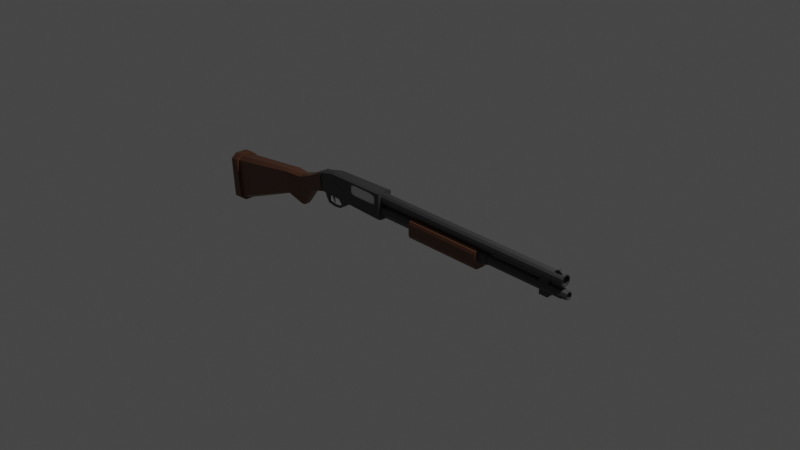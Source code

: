 # Source: Shotgun_01.blend  (saved by Blender 2.90.8; exported with 4.5.12 LTS)
import bpy
from mathutils import Matrix  # noqa: F401  (used for matrix-valued properties, if any)

bpy.ops.wm.read_factory_settings(use_empty=True)
scene = bpy.context.scene
scene.name = 'Scene'

# ---- collections
col_collection = bpy.data.collections.new('Collection'); scene.collection.children.link(col_collection)

# ---- materials (node trees are filled in below, after node groups)
mat_brown_shotgun01 = bpy.data.materials.new('Brown_Shotgun01')
mat_brown_shotgun01.alpha_threshold = 0.0
mat_brown_shotgun01.use_transparent_shadow = False
mat_brown_shotgun01.line_color = (0.0, 0.0, 0.0, 1.0)
mat_gray_shotgun_01 = bpy.data.materials.new('Gray_Shotgun_01')
mat_gray_shotgun_01.use_transparent_shadow = False
mat_white_shotgun_01 = bpy.data.materials.new('White_Shotgun_01')
mat_white_shotgun_01.use_transparent_shadow = False

# ---- material node trees
mat_brown_shotgun01.use_nodes = True; mat_brown_shotgun01.node_tree.nodes.clear()
_N = mat_brown_shotgun01.node_tree.nodes; _L = mat_brown_shotgun01.node_tree.links
n0 = _N.new('ShaderNodeOutputMaterial'); n0.name = 'Material Output'; n0.location = (300, 300)
n1 = _N.new('ShaderNodeBsdfPrincipled'); n1.name = 'Principled BSDF'; n1.location = (10, 300)
n1.distribution = 'GGX'
n1.subsurface_method = 'BURLEY'
n1.inputs[0].default_value = (0.1221, 0.04817, 0.02416, 1.0)
n1.inputs[2].default_value = 0.4
n1.inputs[3].default_value = 1.45
n1.inputs[27].default_value = (0.0, 0.0, 0.0, 1.0)
n1.inputs[28].default_value = 1.0
_L.new(n1.outputs[0], n0.inputs[0])
n0.is_active_output = True
mat_gray_shotgun_01.use_nodes = True; mat_gray_shotgun_01.node_tree.nodes.clear()
_N = mat_gray_shotgun_01.node_tree.nodes; _L = mat_gray_shotgun_01.node_tree.links
n0 = _N.new('ShaderNodeBsdfPrincipled'); n0.name = 'Principled BSDF'; n0.location = (10, 300)
n0.distribution = 'GGX'
n0.subsurface_method = 'BURLEY'
n0.inputs[0].default_value = (0.04817, 0.04817, 0.04817, 1.0)
n0.inputs[3].default_value = 1.45
n0.inputs[27].default_value = (0.0, 0.0, 0.0, 1.0)
n0.inputs[28].default_value = 1.0
n1 = _N.new('ShaderNodeOutputMaterial'); n1.name = 'Material Output'; n1.location = (300, 300)
_L.new(n0.outputs[0], n1.inputs[0])
n1.is_active_output = True
mat_white_shotgun_01.use_nodes = True; mat_white_shotgun_01.node_tree.nodes.clear()
_N = mat_white_shotgun_01.node_tree.nodes; _L = mat_white_shotgun_01.node_tree.links
n0 = _N.new('ShaderNodeBsdfPrincipled'); n0.name = 'Principled BSDF'; n0.location = (10, 300)
n0.distribution = 'GGX'
n0.subsurface_method = 'BURLEY'
n0.inputs[0].default_value = (0.6172, 0.6172, 0.6172, 1.0)
n0.inputs[3].default_value = 1.45
n0.inputs[27].default_value = (0.0, 0.0, 0.0, 1.0)
n0.inputs[28].default_value = 1.0
n1 = _N.new('ShaderNodeOutputMaterial'); n1.name = 'Material Output'; n1.location = (300, 300)
_L.new(n0.outputs[0], n1.inputs[0])
n1.is_active_output = True

# ---- world
world_world = bpy.data.worlds.new('World'); scene.world = world_world
world_world.use_nodes = True; world_world.node_tree.nodes.clear()
_N = world_world.node_tree.nodes; _L = world_world.node_tree.links
n0 = _N.new('ShaderNodeOutputWorld'); n0.name = 'World Output'; n0.location = (300, 300)
n1 = _N.new('ShaderNodeBackground'); n1.name = 'Background'; n1.location = (10, 300)
n1.inputs[0].default_value = (0.05088, 0.05088, 0.05088, 1.0)
_L.new(n1.outputs[0], n0.inputs[0])
n0.is_active_output = True
world_world.color = (0.05088, 0.05088, 0.05088)
world_world.use_sun_shadow = False
world_world.sun_shadow_jitter_overblur = 0.0

# ---- cameras
cam_camera = bpy.data.cameras.new('Camera')
cam_camera.clip_end = 100.0
cam_camera.ortho_scale = 7.314

# ---- lights
light_light = bpy.data.lights.new('Light', 'POINT')
light_light.transmission_factor = 0.0
light_light.energy = 1000.0
light_light.shadow_soft_size = 0.1
light_light.shadow_maximum_resolution = 0.006
light_light.use_absolute_resolution = True

# ---- meshes
me_cylinder_001 = bpy.data.meshes.new('Cylinder.001')
me_cylinder_001.from_pydata([(-0.2351, 0.07392, 0.1439), (2.132, 0.06336, 0.1439), (-0.2351, 0.06595, 0.1141), (2.132, 0.0568, 0.1194), (-0.2351, 0.04417, 0.09236), (2.132, 0.03889, 0.1015), (-0.2351, 0.01443, 0.08439), (2.132, 0.01443, 0.09495), (-0.2351, -0.01531, 0.09236), (2.132, -0.01003, 0.1015), (-0.2351, -0.03709, 0.1141), (2.132, -0.02794, 0.1194), (-0.2351, -0.04506, 0.1439), (2.132, -0.0345, 0.1439), (-0.2351, -0.03709, 0.1736), (2.132, -0.02794, 0.1683), (-0.2351, -0.01531, 0.1954), (2.132, -0.01003, 0.1863), (-0.2351, 0.01443, 0.2034), (2.132, 0.01443, 0.1928), (-0.2351, 0.04417, 0.1954), (2.132, 0.03889, 0.1863), (-0.2351, 0.06595, 0.1736), (2.132, 0.0568, 0.1683), (2.132, 0.06595, 0.1141), (2.132, 0.07392, 0.1439), (2.132, 0.04417, 0.09236), (2.132, 0.01443, 0.08439), (2.132, -0.01531, 0.09236), (2.132, -0.03709, 0.1141), (2.132, -0.04506, 0.1439), (2.132, -0.03709, 0.1736), (2.132, -0.01531, 0.1954), (2.132, 0.01443, 0.2034), (2.132, 0.04417, 0.1954), (2.132, 0.06595, 0.1736), (2.104, 0.0568, 0.1194), (2.104, 0.06336, 0.1439), (2.104, 0.03889, 0.1015), (2.104, 0.01443, 0.09495), (2.104, -0.01003, 0.1015), (2.104, -0.02794, 0.1194), (2.104, -0.0345, 0.1439), (2.104, -0.02794, 0.1683), (2.104, -0.01003, 0.1863), (2.104, 0.01443, 0.1928), (2.104, 0.03889, 0.1863), (2.104, 0.0568, 0.1683), (-0.6006, -0.04531, 0.06072), (-0.3718, -0.04531, 0.06072), (-0.3202, -0.04531, 0.06763), (-0.2989, -0.04531, 0.08431), (-0.2989, -0.04531, 0.1583), (-0.3202, -0.04531, 0.175), (-0.3718, -0.04531, 0.1819), (-0.6006, -0.04531, 0.1819), (-0.6522, -0.04531, 0.175), (-0.6735, -0.04531, 0.1583), (-0.6735, -0.04531, 0.08431), (-0.6522, -0.04531, 0.06763), (-2.625, 0.1257, -0.1421), (-2.628, 0.07355, -0.1042), (-2.592, 0.07355, -0.6288), (-2.594, 0.1257, -0.5909), (-2.628, -0.04469, -0.1042), (-2.625, -0.09685, -0.1421), (-2.594, -0.09685, -0.5909), (-2.592, -0.04469, -0.6288), (-2.733, 0.08535, -0.09067), (-2.729, 0.1542, -0.1407), (-2.697, 0.1542, -0.6065), (-2.694, 0.08535, -0.6565), (-2.729, -0.1253, -0.1407), (-2.733, -0.05649, -0.09067), (-2.694, -0.05649, -0.6565), (-2.697, -0.1253, -0.6065), (-2.594, 0.1542, -0.5994), (-2.59, 0.08535, -0.6494), (-2.626, -0.1253, -0.1336), (-2.629, -0.05649, -0.08356), (-2.59, -0.05649, -0.6494), (-2.594, -0.1253, -0.5994), (-2.629, 0.08535, -0.08356), (-2.626, 0.1542, -0.1336), (-1.72, 0.1051, -0.2585), (-1.718, 0.0532, -0.2792), (-1.736, -0.07621, -0.01352), (-1.738, -0.03372, 0.007158), (-1.718, -0.02434, -0.2792), (-1.72, -0.07621, -0.2585), (-1.738, 0.06258, 0.007158), (-1.736, 0.1051, -0.01352), (-1.515, 0.08279, -0.3348), (-1.514, 0.04426, -0.3555), (-1.532, -0.05393, -0.01352), (-1.533, -0.02189, 0.007158), (-1.514, -0.0154, -0.3555), (-1.515, -0.05393, -0.3348), (-1.533, 0.05075, 0.007158), (-1.532, 0.08279, -0.01352), (-1.361, 0.08177, -0.1246), (-1.36, 0.05021, -0.1358), (-1.37, -0.05291, 0.04973), (-1.371, -0.02135, 0.06095), (-1.36, -0.02135, -0.1358), (-1.361, -0.05291, -0.1246), (-1.371, 0.05021, 0.06095), (-1.37, 0.08177, 0.04973), (-1.169, 0.07781, -0.05968), (-1.169, 0.05215, -0.06738), (-1.18, -0.04895, 0.146), (-1.18, -0.02329, 0.1537), (-1.169, -0.02329, -0.06738), (-1.169, -0.04895, -0.05968), (-1.18, 0.05215, 0.1537), (-1.18, 0.07781, 0.146), (-1.169, 0.08745, -0.06208), (-1.168, 0.05322, -0.07563), (-1.18, -0.05859, 0.1484), (-1.181, -0.02436, 0.162), (-1.168, -0.02436, -0.07563), (-1.169, -0.05859, -0.06208), (-1.181, 0.05322, 0.162), (-1.18, 0.08745, 0.1484), (-0.9651, 0.08711, -0.0581), (-0.9643, 0.05769, -0.06758), (-0.9783, -0.05825, 0.1951), (-0.9791, -0.02883, 0.2046), (-0.9643, -0.02883, -0.06758), (-0.9651, -0.05825, -0.0581), (-0.9791, 0.05769, 0.2046), (-0.9783, 0.08711, 0.1951), (-0.2281, 0.1002, -0.07349), (-0.2276, 0.0655, -0.08413), (-0.2318, -0.07137, 0.2105), (-0.2322, -0.03664, 0.2211), (-0.2276, -0.03664, -0.08413), (-0.2281, -0.07137, -0.07349), (-0.2322, 0.0655, 0.2211), (-0.2318, 0.1002, 0.2105), (-0.2316, -0.07137, 0.1972), (-0.9778, -0.05825, 0.1829), (-1.179, -0.04895, 0.1356), (-1.18, -0.05859, 0.1379), (-1.37, -0.05291, 0.0405), (-1.531, -0.05393, -0.02823), (-1.736, -0.07621, -0.02539), (-2.624, -0.09685, -0.1616), (-2.728, -0.1253, -0.1608), (-2.624, -0.1253, -0.1537), (-0.6797, 0.09219, -0.06406), (-0.6791, 0.06071, -0.07399), (-0.6797, -0.06333, -0.06406), (-0.6892, -0.06333, 0.201), (-0.6791, -0.03185, -0.07399), (-0.6899, 0.06071, 0.211), (-0.6892, 0.09219, 0.201), (-0.6899, -0.03185, 0.211), (-0.2906, -0.07034, 0.196), (-0.2863, 0.0992, -0.07227), (-0.2863, -0.07034, -0.07227), (-0.2912, 0.06488, 0.2198), (-0.6889, -0.06333, 0.1884), (-0.2858, 0.06488, -0.08282), (-0.2908, -0.07034, 0.2093), (-0.2858, -0.03602, -0.08282), (-0.2908, 0.0992, 0.2093), (-0.2912, -0.03602, 0.2198), (-2.612, -0.1253, -0.3633), (-2.716, -0.1253, -0.3704), (-2.612, -0.09685, -0.3646), (-1.729, -0.07621, -0.1491), (-1.525, -0.05393, -0.1816), (-1.366, -0.05291, -0.05573), (-1.175, -0.05859, 0.02756), (-1.175, -0.04895, 0.02721), (-0.9727, -0.05825, 0.05602), (-0.2302, -0.07137, 0.05829), (-0.6852, -0.06333, 0.0569), (-0.2889, -0.07034, 0.05811), (-0.2989, -0.07017, 0.08431), (-0.2989, -0.07018, 0.1583), (-0.3202, -0.06981, 0.175), (-0.3202, -0.06978, 0.06763), (-0.3718, -0.06887, 0.06072), (-0.3718, -0.0689, 0.1819), (-0.6006, -0.06488, 0.1819), (-0.6006, -0.06483, 0.06072), (-0.6522, -0.06392, 0.06763), (-0.6522, -0.06397, 0.175), (-0.6735, -0.06359, 0.1583), (-0.6735, -0.06355, 0.08431), (-0.2324, 0.08259, 0.008773), (1.226, 0.0686, 0.008773), (-0.2324, 0.06262, -0.03942), (1.226, 0.05274, -0.02953), (-0.2324, 0.01443, -0.05938), (1.226, 0.01443, -0.0454), (-0.2324, -0.03376, -0.03942), (1.226, -0.02387, -0.02953), (-0.2324, -0.05373, 0.008773), (1.226, -0.03974, 0.008773), (-0.2324, -0.03376, 0.05697), (1.226, -0.02387, 0.04708), (-0.2324, 0.01443, 0.07693), (1.226, 0.01443, 0.06294), (-0.2324, 0.06262, 0.05697), (1.226, 0.05274, 0.04708), (1.146, 0.08259, 0.008773), (1.146, 0.06262, -0.03942), (1.146, 0.01443, -0.05938), (1.146, -0.03376, -0.03942), (1.146, -0.05373, 0.008773), (1.146, -0.03376, 0.05697), (1.146, 0.01443, 0.07693), (1.146, 0.06262, 0.05697), (1.226, 0.05949, -0.03629), (1.226, 0.07816, 0.008773), (1.226, 0.01443, -0.05496), (1.226, -0.03063, -0.03629), (1.226, -0.0493, 0.008773), (1.226, -0.03063, 0.05384), (1.226, 0.01443, 0.0725), (1.226, 0.05949, 0.05384), (2.112, 0.06437, 0.008773), (2.112, 0.04974, -0.02654), (2.112, 0.01443, -0.04117), (2.112, -0.02088, -0.02654), (2.112, -0.03551, 0.008773), (2.112, -0.02088, 0.04409), (2.112, 0.01443, 0.05872), (2.112, 0.04974, 0.04409), (2.112, 0.05274, -0.02953), (2.112, 0.0686, 0.008773), (2.112, 0.01443, -0.0454), (2.112, -0.02387, -0.02953), (2.112, -0.03974, 0.008773), (2.112, -0.02387, 0.04708), (2.112, 0.01443, 0.06294), (2.112, 0.05274, 0.04708), (2.177, 0.0487, 0.008773), (2.177, 0.03866, -0.01546), (2.177, 0.01443, -0.02549), (2.177, -0.009801, -0.01546), (2.177, -0.01984, 0.008773), (2.177, -0.009801, 0.033), (2.177, 0.01443, 0.04304), (2.177, 0.03866, 0.033), (2.177, 0.04441, -0.02121), (2.177, 0.05683, 0.008773), (2.177, 0.01443, -0.03363), (2.177, -0.01555, -0.02121), (2.177, -0.02797, 0.008773), (2.177, -0.01555, 0.03876), (2.177, 0.01443, 0.05118), (2.177, 0.04441, 0.03876), (2.161, 0.03866, -0.01546), (2.161, 0.0487, 0.008773), (2.161, 0.01443, -0.02549), (2.161, -0.009801, -0.01546), (2.161, -0.01984, 0.008773), (2.161, -0.009801, 0.033), (2.161, 0.01443, 0.04304), (2.161, 0.03866, 0.033), (1.122, -0.03942, 0.0846), (1.122, -0.0668, -0.1098), (1.122, -0.03942, -0.1233), (1.122, -0.07814, -0.07738), (0.2189, -0.07814, -0.07738), (0.2189, -0.03942, -0.1233), (0.2189, -0.0668, -0.1098), (0.2189, -0.03942, 0.0846), (0.2189, -0.07814, 0.03869), (0.2189, -0.0668, 0.07116), (0.2189, 0.107, -0.07738), (0.2189, 0.06828, -0.1233), (0.2189, 0.09566, -0.1098), (0.2189, 0.107, 0.03869), (0.2189, 0.06828, 0.0846), (0.2189, 0.09566, 0.07116), (1.122, -0.07814, 0.03869), (1.122, -0.0668, 0.07116), (1.122, 0.107, -0.07738), (1.122, 0.06828, -0.1233), (1.122, 0.09566, -0.1098), (1.122, 0.107, 0.03869), (1.122, 0.06828, 0.0846), (1.122, 0.09566, 0.07116), (2.009, -0.005028, 0.1968), (2.048, -0.005028, 0.2293), (2.009, 0.03389, 0.1968), (2.048, 0.03389, 0.2293), (2.115, -0.005028, 0.1968), (2.076, -0.005028, 0.2293), (2.115, 0.03389, 0.1968), (2.076, 0.03389, 0.2293), (1.864, -0.01974, -0.08418), (1.864, -0.01974, 0.1091), (1.864, 0.0486, -0.08418), (1.864, 0.0486, 0.1091), (1.963, -0.01974, -0.08418), (1.963, -0.01974, 0.1091), (1.963, 0.0486, -0.08418), (1.963, 0.0486, 0.1091), (-0.8881, -0.01317, -0.1414), (-0.9422, -0.02507, -0.0546), (-0.8881, 0.03646, -0.1414), (-0.9422, 0.04837, -0.0546), (-0.8301, -0.01317, -0.1446), (-0.6826, -0.02507, -0.0546), (-0.8301, 0.03646, -0.1446), (-0.6826, 0.04837, -0.0546), (-0.9302, 0.002247, -0.1852), (-0.9302, 0.02104, -0.1852), (-0.9251, 0.002247, -0.2055), (-0.9251, 0.02104, -0.2055), (-1.016, 0.002247, -0.1931), (-1.016, 0.02104, -0.1931), (-1.017, 0.002247, -0.2155), (-1.017, 0.02104, -0.2155), (-1.099, 0.001584, -0.1802), (-1.099, 0.02038, -0.1802), (-1.113, 0.001584, -0.1978), (-1.113, 0.02038, -0.1978), (-1.108, -0.003527, -0.1372), (-1.108, 0.02682, -0.1372), (-1.144, -0.003527, -0.1348), (-1.144, 0.02682, -0.1348), (-1.037, -0.003527, -0.05042), (-1.037, 0.02682, -0.05042), (-1.177, -0.003527, -0.04805), (-1.177, 0.02682, -0.04805), (-1.002, 0.01779, -0.06059), (-1.03, 0.01779, -0.1195), (-1.002, 0.005309, -0.06059), (-1.03, 0.005309, -0.1195), (-1.061, 0.01779, -0.06059), (-1.048, 0.01779, -0.1195), (-1.061, 0.005309, -0.06059), (-1.048, 0.005309, -0.1195), (-1.014, 0.01409, -0.1727), (-1.014, 0.009002, -0.1727), (-1.021, 0.01409, -0.1727), (-1.021, 0.009002, -0.1727), (-0.6006, -0.05708, 0.06072), (-0.6735, -0.05708, 0.08431), (-0.6522, -0.05708, 0.06763), (-0.6006, -0.05708, 0.1819), (-0.6735, -0.05708, 0.1583), (-0.6522, -0.05708, 0.175), (-0.3718, -0.05708, 0.06072), (-0.2989, -0.05708, 0.08431), (-0.3202, -0.05708, 0.06763), (-0.3718, -0.05708, 0.1819), (-0.2989, -0.05708, 0.1583), (-0.3202, -0.05708, 0.175), (-0.6006, -0.02686, 0.06072), (-0.3718, -0.02686, 0.06072), (-0.3202, -0.02686, 0.06763), (-0.2989, -0.02686, 0.08431), (-0.2989, -0.02686, 0.1583), (-0.3202, -0.02686, 0.175), (-0.3718, -0.02686, 0.1819), (-0.6006, -0.02686, 0.1819), (-0.6522, -0.02686, 0.175), (-0.6735, -0.02686, 0.1583), (-0.6735, -0.02686, 0.08431), (-0.6522, -0.02686, 0.06763)], [], [(0, 25, 24, 2), (2, 24, 26, 4), (4, 26, 27, 6), (6, 27, 28, 8), (8, 28, 29, 10), (10, 29, 30, 12), (12, 30, 31, 14), (14, 31, 32, 16), (16, 32, 33, 18), (18, 33, 34, 20), (15, 13, 42, 43), (20, 34, 35, 22), (22, 35, 25, 0), (0, 2, 4, 6, 8, 10, 12, 14, 16, 18, 20, 22), (1, 3, 24, 25), (3, 5, 26, 24), (5, 7, 27, 26), (7, 9, 28, 27), (9, 11, 29, 28), (11, 13, 30, 29), (13, 15, 31, 30), (15, 17, 32, 31), (17, 19, 33, 32), (19, 21, 34, 33), (21, 23, 35, 34), (23, 1, 25, 35), (36, 37, 47, 46, 45, 44, 43, 42, 41, 40, 39, 38), (9, 7, 39, 40), (23, 21, 46, 47), (3, 1, 37, 36), (17, 15, 43, 44), (11, 9, 40, 41), (1, 23, 47, 37), (5, 3, 36, 38), (19, 17, 44, 45), (13, 11, 41, 42), (7, 5, 38, 39), (21, 19, 45, 46), (49, 48, 59, 58, 57, 56, 55, 54, 53, 52, 51, 50), (71, 77, 80, 74), (74, 75, 169, 148, 72, 73, 68, 69, 70, 71), (149, 78, 72, 148), (82, 68, 73, 79), (147, 146, 86, 65), (77, 71, 70, 76), (79, 73, 72, 78), (74, 80, 81, 75), (68, 82, 83, 69), (124, 131, 156, 150), (63, 62, 77, 76), (65, 64, 79, 78), (67, 66, 81, 80), (61, 60, 83, 82), (70, 69, 83, 76), (62, 67, 80, 77), (64, 61, 82, 79), (147, 65, 78, 149), (60, 63, 76, 83), (62, 85, 88, 67), (60, 61, 90, 91), (65, 86, 87, 64), (64, 87, 90, 61), (67, 88, 89, 66), (91, 90, 98, 99), (63, 84, 85, 62), (172, 97, 105, 173), (87, 86, 94, 95), (90, 87, 95, 98), (60, 91, 84, 63), (89, 88, 96, 97), (85, 84, 92, 93), (171, 89, 97, 172), (88, 85, 93, 96), (84, 91, 99, 92), (96, 93, 101, 104), (99, 98, 106, 107), (95, 94, 102, 103), (98, 95, 103, 106), (100, 107, 123, 116), (97, 96, 104, 105), (93, 92, 100, 101), (112, 109, 125, 128), (105, 104, 120, 121), (101, 100, 116, 117), (173, 105, 121, 174), (104, 101, 117, 120), (107, 106, 122, 123), (103, 102, 118, 119), (106, 103, 119, 122), (108, 109, 117, 116), (110, 111, 119, 118), (112, 113, 121, 120), (114, 115, 123, 122), (92, 99, 107, 100), (109, 112, 120, 117), (111, 114, 122, 119), (142, 110, 118, 143), (163, 159, 132, 133), (115, 114, 130, 131), (111, 110, 126, 127), (114, 111, 127, 130), (115, 108, 116, 123), (113, 112, 128, 129), (109, 108, 124, 125), (175, 113, 129, 176), (133, 132, 139, 138, 135, 134, 140, 177, 137, 136), (179, 160, 137, 177), (165, 163, 133, 136), (166, 161, 138, 139), (167, 164, 134, 135), (161, 167, 135, 138), (108, 115, 131, 124), (160, 165, 136, 137), (168, 149, 148, 169), (156, 155, 161, 166), (126, 141, 162, 153), (164, 158, 140, 134), (110, 142, 141, 126), (102, 144, 143, 118), (152, 154, 165, 160), (129, 128, 154, 152), (170, 171, 146, 147), (130, 127, 157, 155), (127, 126, 153, 157), (131, 130, 155, 156), (128, 125, 151, 154), (176, 129, 152, 178), (125, 124, 150, 151), (86, 146, 145, 94), (155, 157, 167, 161), (170, 147, 149, 168), (157, 153, 164, 167), (154, 151, 163, 165), (178, 152, 160, 179), (94, 145, 144, 102), (151, 150, 159, 163), (162, 178, 191, 190, 189, 186, 185, 182, 181, 158), (150, 156, 166, 159), (141, 176, 178, 162), (158, 179, 177, 140), (142, 175, 176, 141), (113, 175, 174, 121), (144, 173, 174, 143), (146, 171, 172, 145), (145, 172, 173, 144), (66, 170, 168, 81), (66, 89, 171, 170), (81, 168, 169, 75), (175, 142, 143, 174), (153, 162, 158, 164), (159, 166, 139, 132), (181, 182, 53, 52), (180, 181, 52, 51), (186, 189, 56, 55), (188, 187, 48, 59), (191, 188, 59, 58), (184, 183, 50, 49), (182, 185, 54, 53), (189, 190, 57, 56), (158, 181, 180, 183, 184, 187, 188, 191, 178, 179), (183, 180, 51, 50), (185, 186, 55, 54), (190, 191, 58, 57), (187, 184, 49, 48), (208, 217, 216, 209), (209, 216, 218, 210), (210, 218, 219, 211), (211, 219, 220, 212), (212, 220, 221, 213), (213, 221, 222, 214), (197, 195, 232, 234), (214, 222, 223, 215), (215, 223, 217, 208), (192, 194, 196, 198, 200, 202, 204, 206), (206, 215, 208, 192), (204, 214, 215, 206), (202, 213, 214, 204), (200, 212, 213, 202), (198, 211, 212, 200), (196, 210, 211, 198), (194, 209, 210, 196), (192, 208, 209, 194), (193, 195, 216, 217), (195, 197, 218, 216), (197, 199, 219, 218), (199, 201, 220, 219), (201, 203, 221, 220), (203, 205, 222, 221), (205, 207, 223, 222), (207, 193, 217, 223), (228, 227, 251, 252), (207, 205, 238, 239), (203, 201, 236, 237), (199, 197, 234, 235), (195, 193, 233, 232), (193, 207, 239, 233), (205, 203, 237, 238), (201, 199, 235, 236), (224, 225, 232, 233), (225, 226, 234, 232), (226, 227, 235, 234), (227, 228, 236, 235), (228, 229, 237, 236), (229, 230, 238, 237), (230, 231, 239, 238), (231, 224, 233, 239), (241, 240, 257, 256), (226, 225, 248, 250), (231, 230, 254, 255), (229, 228, 252, 253), (227, 226, 250, 251), (225, 224, 249, 248), (224, 231, 255, 249), (230, 229, 253, 254), (240, 241, 248, 249), (241, 242, 250, 248), (242, 243, 251, 250), (243, 244, 252, 251), (244, 245, 253, 252), (245, 246, 254, 253), (246, 247, 255, 254), (247, 240, 249, 255), (256, 257, 263, 262, 261, 260, 259, 258), (240, 247, 263, 257), (246, 245, 261, 262), (244, 243, 259, 260), (242, 241, 256, 258), (247, 246, 262, 263), (245, 244, 260, 261), (243, 242, 258, 259), (266, 283, 284, 282, 285, 287, 286, 264, 281, 280, 267, 265), (269, 270, 268, 272, 273, 271, 278, 279, 277, 274, 276, 275), (272, 280, 281, 273), (276, 284, 283, 275), (269, 266, 265, 270), (279, 287, 285, 277), (273, 281, 264, 271), (270, 265, 267, 268), (277, 285, 282, 274), (271, 264, 286, 278), (268, 267, 280, 272), (274, 282, 284, 276), (275, 283, 266, 269), (278, 286, 287, 279), (288, 289, 291, 290), (290, 291, 295, 294), (294, 295, 293, 292), (292, 293, 289, 288), (290, 294, 292, 288), (295, 291, 289, 293), (296, 297, 299, 298), (298, 299, 303, 302), (302, 303, 301, 300), (300, 301, 297, 296), (298, 302, 300, 296), (303, 299, 297, 301), (304, 305, 307, 306), (306, 307, 311, 310), (310, 311, 309, 308), (308, 309, 305, 304), (308, 304, 312, 314), (311, 307, 305, 309), (315, 314, 318, 319), (306, 310, 315, 313), (304, 306, 313, 312), (310, 308, 314, 315), (318, 316, 320, 322), (312, 313, 317, 316), (314, 312, 316, 318), (313, 315, 319, 317), (323, 322, 326, 327), (317, 319, 323, 321), (319, 318, 322, 323), (316, 317, 321, 320), (324, 325, 329, 328), (320, 321, 325, 324), (322, 320, 324, 326), (321, 323, 327, 325), (329, 331, 330, 328), (326, 324, 328, 330), (325, 327, 331, 329), (327, 326, 330, 331), (332, 334, 335, 333), (334, 338, 339, 335), (338, 336, 337, 339), (336, 332, 333, 337), (334, 332, 336, 338), (339, 343, 341, 335), (343, 342, 340, 341), (337, 342, 343, 339), (335, 341, 340, 333), (333, 340, 342, 337), (350, 352, 351, 354, 355, 353, 347, 349, 348, 345, 346, 344), (357, 358, 359, 360, 361, 362, 363, 364, 365, 366, 367, 356), (351, 354, 360, 359), (345, 346, 367, 366), (344, 350, 357, 356), (347, 349, 364, 363), (354, 355, 361, 360), (346, 344, 356, 367), (350, 352, 358, 357), (349, 348, 365, 364), (355, 353, 362, 361), (352, 351, 359, 358), (348, 345, 366, 365), (353, 347, 363, 362)])
me_cylinder_001.polygons.foreach_set('material_index', [1, 1, 1, 1, 1, 1, 1, 1, 1, 1, 1, 1, 1, 1, 1, 1, 1, 1, 1, 1, 1, 1, 1, 1, 1, 1, 1, 1, 1, 1, 1, 1, 1, 1, 1, 1, 1, 1, 1, 0, 0, 0, 0, 0, 0, 0, 0, 0, 1, 0, 0, 0, 0, 0, 0, 0, 0, 0, 0, 0, 0, 0, 0, 0, 0, 0, 0, 0, 0, 0, 0, 0, 0, 0, 0, 0, 0, 0, 0, 0, 0, 1, 0, 0, 0, 0, 0, 0, 0, 1, 1, 1, 1, 0, 1, 1, 1, 1, 1, 1, 1, 1, 1, 1, 1, 1, 1, 1, 1, 1, 1, 1, 1, 0, 1, 1, 1, 1, 0, 1, 1, 0, 1, 1, 1, 1, 1, 1, 0, 1, 0, 1, 1, 1, 0, 1, 1, 1, 1, 1, 1, 1, 0, 0, 0, 0, 0, 0, 1, 1, 1, 1, 1, 1, 1, 1, 1, 1, 1, 1, 1, 1, 1, 1, 1, 1, 1, 1, 1, 1, 1, 1, 1, 1, 1, 1, 1, 1, 1, 1, 1, 1, 1, 1, 1, 1, 1, 1, 1, 1, 1, 1, 1, 1, 1, 1, 1, 1, 1, 1, 1, 1, 1, 1, 1, 1, 1, 1, 1, 1, 1, 1, 1, 1, 1, 1, 1, 1, 1, 1, 1, 1, 1, 1, 1, 1, 1, 1, 1, 1, 0, 0, 0, 0, 0, 0, 0, 0, 0, 0, 0, 0, 0, 0, 1, 1, 1, 1, 1, 1, 1, 1, 1, 1, 1, 1, 1, 1, 1, 1, 1, 1, 1, 1, 1, 1, 1, 1, 1, 1, 1, 1, 1, 1, 1, 1, 1, 1, 1, 1, 1, 1, 1, 1, 1, 1, 1, 1, 1, 1, 1, 1, 2, 2, 2, 2, 2, 2, 2, 2, 2, 2, 2, 2, 2, 2])
_uv = me_cylinder_001.uv_layers.new(name='UVMap')
_uv.uv.foreach_set('vector', [1.0, 0.5, 1.0, 1.0, 0.9167, 1.0, 0.9167, 0.5, 0.9167, 0.5, 0.9167, 1.0, 0.8333, 1.0, 0.8333, 0.5, 0.8333, 0.5, 0.8333, 1.0, 0.75, 1.0, 0.75, 0.5, 0.75, 0.5, 0.75, 1.0, 0.6667, 1.0, 0.6667, 0.5, 0.6667, 0.5, 0.6667, 1.0, 0.5833, 1.0, 0.5833, 0.5, 0.5833, 0.5, 0.5833, 1.0, 0.5, 1.0, 0.5, 0.5, 0.5, 0.5, 0.5, 1.0, 0.4167, 1.0, 0.4167, 0.5, 0.4167, 0.5, 0.4167, 1.0, 0.3333, 1.0, 0.3333, 0.5, 0.3333, 0.5, 0.3333, 1.0, 0.25, 1.0, 0.25, 0.5, 0.25, 0.5, 0.25, 1.0, 0.1667, 1.0, 0.1667, 0.5, 0.1513, 0.07906, 0.25, 0.05261, 0.25, 0.05261, 0.1513, 0.07906, 0.1667, 0.5, 0.1667, 1.0, 0.08333, 1.0, 0.08333, 0.5, 0.08333, 0.5, 0.08333, 1.0, 7.451e-08, 1.0, 7.451e-08, 0.5, 0.75, 0.49, 0.87, 0.4578, 0.9578, 0.37, 0.99, 0.25, 0.9578, 0.13, 0.87, 0.04215, 0.75, 0.01, 0.63, 0.04215, 0.5422, 0.13, 0.51, 0.25, 0.5422, 0.37, 0.63, 0.4578, 0.25, 0.4474, 0.3487, 0.4209, 0.37, 0.4578, 0.25, 0.49, 0.3487, 0.4209, 0.4209, 0.3487, 0.4578, 0.37, 0.37, 0.4578, 0.4209, 0.3487, 0.4474, 0.25, 0.49, 0.25, 0.4578, 0.37, 0.4474, 0.25, 0.4209, 0.1513, 0.4578, 0.13, 0.49, 0.25, 0.4209, 0.1513, 0.3487, 0.07906, 0.37, 0.04215, 0.4578, 0.13, 0.3487, 0.07906, 0.25, 0.05261, 0.25, 0.01, 0.37, 0.04215, 0.25, 0.05261, 0.1513, 0.07906, 0.13, 0.04215, 0.25, 0.01, 0.1513, 0.07906, 0.07906, 0.1513, 0.04215, 0.13, 0.13, 0.04215, 0.07906, 0.1513, 0.05261, 0.25, 0.01, 0.25, 0.04215, 0.13, 0.05261, 0.25, 0.07906, 0.3487, 0.04215, 0.37, 0.01, 0.25, 0.07906, 0.3487, 0.1513, 0.4209, 0.13, 0.4578, 0.04215, 0.37, 0.1513, 0.4209, 0.25, 0.4474, 0.25, 0.49, 0.13, 0.4578, 0.3487, 0.4209, 0.25, 0.4474, 0.1513, 0.4209, 0.07906, 0.3487, 0.05261, 0.25, 0.07906, 0.1513, 0.1513, 0.07906, 0.25, 0.05261, 0.3487, 0.07906, 0.4209, 0.1513, 0.4474, 0.25, 0.4209, 0.3487, 0.4209, 0.1513, 0.4474, 0.25, 0.4474, 0.25, 0.4209, 0.1513, 0.1513, 0.4209, 0.07906, 0.3487, 0.07906, 0.3487, 0.1513, 0.4209, 0.3487, 0.4209, 0.25, 0.4474, 0.25, 0.4474, 0.3487, 0.4209, 0.07906, 0.1513, 0.1513, 0.07906, 0.1513, 0.07906, 0.07906, 0.1513, 0.3487, 0.07906, 0.4209, 0.1513, 0.4209, 0.1513, 0.3487, 0.07906, 0.25, 0.4474, 0.1513, 0.4209, 0.1513, 0.4209, 0.25, 0.4474, 0.4209, 0.3487, 0.3487, 0.4209, 0.3487, 0.4209, 0.4209, 0.3487, 0.05261, 0.25, 0.07906, 0.1513, 0.07906, 0.1513, 0.05261, 0.25, 0.25, 0.05261, 0.3487, 0.07906, 0.3487, 0.07906, 0.25, 0.05261, 0.4474, 0.25, 0.4209, 0.3487, 0.4209, 0.3487, 0.4474, 0.25, 0.07906, 0.3487, 0.05261, 0.25, 0.05261, 0.25, 0.07906, 0.3487, 0.375, 0.7987, 0.375, 0.9513, 0.3893, 0.9857, 0.4237, 1.0, 0.5763, 1.0, 0.6107, 0.9857, 0.625, 0.9513, 0.625, 0.7987, 0.6107, 0.7643, 0.5763, 0.75, 0.4237, 0.75, 0.3893, 0.7643, 0.125, 0.5616, 0.375, 0.5616, 0.375, 0.6884, 0.125, 0.6884, 0.375, 0.06157, 0.3971, 0.0, 0.5152, 0.0, 0.5952, 0.0, 0.6029, 0.0, 0.625, 0.06157, 0.625, 0.1884, 0.6029, 0.25, 0.3971, 0.25, 0.375, 0.1884, 0.5952, 0.75, 0.6029, 0.75, 0.6029, 1.0, 0.5952, 1.0, 0.625, 0.5616, 0.875, 0.5616, 0.875, 0.6884, 0.625, 0.6884, 0.5917, 0.7245, 0.5917, 0.7245, 0.5991, 0.7245, 0.5991, 0.7245, 0.375, 0.5616, 0.125, 0.5616, 0.125, 0.5, 0.375, 0.5, 0.625, 0.75, 0.625, 1.0, 0.6029, 1.0, 0.6029, 0.75, 0.125, 0.6884, 0.375, 0.6884, 0.375, 0.75, 0.125, 0.75, 0.625, 0.25, 0.625, 0.5, 0.6029, 0.5, 0.6029, 0.25, 0.4038, 0.5606, 0.5962, 0.5606, 0.5962, 0.5606, 0.4038, 0.5606, 0.4009, 0.5255, 0.3841, 0.5721, 0.375, 0.5616, 0.3971, 0.5, 0.5991, 0.7245, 0.6159, 0.6779, 0.625, 0.6884, 0.6029, 0.75, 0.3841, 0.6779, 0.4009, 0.7245, 0.3971, 0.75, 0.375, 0.6884, 0.6159, 0.5721, 0.5991, 0.5255, 0.6029, 0.5, 0.625, 0.5616, 0.3971, 0.25, 0.6029, 0.25, 0.6029, 0.5, 0.3971, 0.5, 0.3841, 0.5721, 0.3841, 0.6779, 0.375, 0.6884, 0.375, 0.5616, 0.6159, 0.6779, 0.6159, 0.5721, 0.625, 0.5616, 0.625, 0.6884, 0.5917, 0.7245, 0.5991, 0.7245, 0.6029, 0.75, 0.5952, 0.75, 0.5991, 0.5255, 0.4009, 0.5255, 0.3971, 0.5, 0.6029, 0.5, 0.3841, 0.5721, 0.3841, 0.5721, 0.3841, 0.6779, 0.3841, 0.6779, 0.5991, 0.5255, 0.6159, 0.5721, 0.6159, 0.5721, 0.5991, 0.5255, 0.5991, 0.7245, 0.5991, 0.7245, 0.6159, 0.6779, 0.6159, 0.6779, 0.6159, 0.6779, 0.6159, 0.6779, 0.6159, 0.5721, 0.6159, 0.5721, 0.3841, 0.6779, 0.3841, 0.6779, 0.4009, 0.7245, 0.4009, 0.7245, 0.5991, 0.5255, 0.6159, 0.5721, 0.6159, 0.5721, 0.5991, 0.5255, 0.4009, 0.5255, 0.4009, 0.5255, 0.3841, 0.5721, 0.3841, 0.5721, 0.5146, 0.7245, 0.4009, 0.7245, 0.4009, 0.7245, 0.5146, 0.7245, 0.6159, 0.6779, 0.5991, 0.7245, 0.5991, 0.7245, 0.6159, 0.6779, 0.6159, 0.5721, 0.6159, 0.6779, 0.6159, 0.6779, 0.6159, 0.5721, 0.5991, 0.5255, 0.5991, 0.5255, 0.4009, 0.5255, 0.4009, 0.5255, 0.4009, 0.7245, 0.3841, 0.6779, 0.3841, 0.6779, 0.4009, 0.7245, 0.3841, 0.5721, 0.4009, 0.5255, 0.4009, 0.5255, 0.3841, 0.5721, 0.5146, 0.7245, 0.4009, 0.7245, 0.4009, 0.7245, 0.5146, 0.7245, 0.3841, 0.6779, 0.3841, 0.5721, 0.3841, 0.5721, 0.3841, 0.6779, 0.4009, 0.5255, 0.5991, 0.5255, 0.5991, 0.5255, 0.4009, 0.5255, 0.3841, 0.6779, 0.3841, 0.5721, 0.3841, 0.5721, 0.3841, 0.6779, 0.5991, 0.5255, 0.6159, 0.5721, 0.6159, 0.5721, 0.5991, 0.5255, 0.6159, 0.6779, 0.5991, 0.7245, 0.5991, 0.7245, 0.6159, 0.6779, 0.6159, 0.5721, 0.6159, 0.6779, 0.6159, 0.6779, 0.6159, 0.5721, 0.4009, 0.5255, 0.5991, 0.5255, 0.5991, 0.5255, 0.4009, 0.5255, 0.4009, 0.7245, 0.3841, 0.6779, 0.3841, 0.6779, 0.4009, 0.7245, 0.3841, 0.5721, 0.4009, 0.5255, 0.4009, 0.5255, 0.3841, 0.5721, 0.3952, 0.6633, 0.3952, 0.5867, 0.3952, 0.5867, 0.3952, 0.6633, 0.4009, 0.7245, 0.3841, 0.6779, 0.3841, 0.6779, 0.4009, 0.7245, 0.3841, 0.5721, 0.4009, 0.5255, 0.4009, 0.5255, 0.3841, 0.5721, 0.5146, 0.7245, 0.4009, 0.7245, 0.4009, 0.7245, 0.5146, 0.7245, 0.3841, 0.6779, 0.3841, 0.5721, 0.3841, 0.5721, 0.3841, 0.6779, 0.5991, 0.5255, 0.6159, 0.5721, 0.6159, 0.5721, 0.5991, 0.5255, 0.6159, 0.6779, 0.5991, 0.7245, 0.5991, 0.7245, 0.6159, 0.6779, 0.6159, 0.5721, 0.6159, 0.6779, 0.6159, 0.6779, 0.6159, 0.5721, 0.4038, 0.5606, 0.3952, 0.5867, 0.3841, 0.5721, 0.4009, 0.5255, 0.5962, 0.6894, 0.6048, 0.6633, 0.6159, 0.6779, 0.5991, 0.7245, 0.3952, 0.6633, 0.4038, 0.6894, 0.4009, 0.7245, 0.3841, 0.6779, 0.6048, 0.5867, 0.5962, 0.5606, 0.5991, 0.5255, 0.6159, 0.5721, 0.4009, 0.5255, 0.5991, 0.5255, 0.5991, 0.5255, 0.4009, 0.5255, 0.3952, 0.5867, 0.3952, 0.6633, 0.3841, 0.6779, 0.3841, 0.5721, 0.6048, 0.6633, 0.6048, 0.5867, 0.6159, 0.5721, 0.6159, 0.6779, 0.589, 0.6894, 0.5962, 0.6894, 0.5991, 0.7245, 0.5917, 0.7245, 0.3952, 0.5867, 0.4038, 0.5606, 0.4038, 0.5606, 0.3952, 0.5867, 0.5962, 0.5606, 0.6048, 0.5867, 0.6048, 0.5867, 0.5962, 0.5606, 0.6048, 0.6633, 0.5962, 0.6894, 0.5962, 0.6894, 0.6048, 0.6633, 0.6048, 0.5867, 0.6048, 0.6633, 0.6048, 0.6633, 0.6048, 0.5867, 0.5962, 0.5606, 0.4038, 0.5606, 0.4009, 0.5255, 0.5991, 0.5255, 0.4038, 0.6894, 0.3952, 0.6633, 0.3952, 0.6633, 0.4038, 0.6894, 0.3952, 0.5867, 0.4038, 0.5606, 0.4038, 0.5606, 0.3952, 0.5867, 0.5142, 0.6894, 0.4038, 0.6894, 0.4038, 0.6894, 0.5142, 0.6894, 0.3952, 0.5867, 0.4038, 0.5606, 0.5962, 0.5606, 0.6048, 0.5867, 0.6048, 0.6633, 0.5962, 0.6894, 0.589, 0.6894, 0.5142, 0.6894, 0.4038, 0.6894, 0.3952, 0.6633, 0.5142, 0.6894, 0.4038, 0.6894, 0.4038, 0.6894, 0.5142, 0.6894, 0.3952, 0.6633, 0.3952, 0.5867, 0.3952, 0.5867, 0.3952, 0.6633, 0.5962, 0.5606, 0.6048, 0.5867, 0.6048, 0.5867, 0.5962, 0.5606, 0.6048, 0.6633, 0.5962, 0.6894, 0.5962, 0.6894, 0.6048, 0.6633, 0.6048, 0.5867, 0.6048, 0.6633, 0.6048, 0.6633, 0.6048, 0.5867, 0.4038, 0.5606, 0.5962, 0.5606, 0.5962, 0.5606, 0.4038, 0.5606, 0.4038, 0.6894, 0.3952, 0.6633, 0.3952, 0.6633, 0.4038, 0.6894, 0.5152, 0.75, 0.5952, 0.75, 0.5952, 1.0, 0.5152, 1.0, 0.5962, 0.5606, 0.6048, 0.5867, 0.6048, 0.5867, 0.5962, 0.5606, 0.5962, 0.6894, 0.589, 0.6894, 0.589, 0.6894, 0.5962, 0.6894, 0.5962, 0.6894, 0.589, 0.6894, 0.589, 0.6894, 0.5962, 0.6894, 0.5962, 0.6894, 0.589, 0.6894, 0.589, 0.6894, 0.5962, 0.6894, 0.5991, 0.7245, 0.5917, 0.7245, 0.5917, 0.7245, 0.5991, 0.7245, 0.4038, 0.6894, 0.3952, 0.6633, 0.3952, 0.6633, 0.4038, 0.6894, 0.4038, 0.6894, 0.3952, 0.6633, 0.3952, 0.6633, 0.4038, 0.6894, 0.5146, 0.7245, 0.5146, 0.7245, 0.5917, 0.7245, 0.5917, 0.7245, 0.6048, 0.5867, 0.6048, 0.6633, 0.6048, 0.6633, 0.6048, 0.5867, 0.6048, 0.6633, 0.5962, 0.6894, 0.5962, 0.6894, 0.6048, 0.6633, 0.5962, 0.5606, 0.6048, 0.5867, 0.6048, 0.5867, 0.5962, 0.5606, 0.3952, 0.6633, 0.3952, 0.5867, 0.3952, 0.5867, 0.3952, 0.6633, 0.5142, 0.6894, 0.4038, 0.6894, 0.4038, 0.6894, 0.5142, 0.6894, 0.3952, 0.5867, 0.4038, 0.5606, 0.4038, 0.5606, 0.3952, 0.5867, 0.5991, 0.7245, 0.5917, 0.7245, 0.5917, 0.7245, 0.5991, 0.7245, 0.6048, 0.5867, 0.6048, 0.6633, 0.6048, 0.6633, 0.6048, 0.5867, 0.5146, 0.7245, 0.5917, 0.7245, 0.5952, 0.75, 0.5152, 0.75, 0.6048, 0.6633, 0.5962, 0.6894, 0.5962, 0.6894, 0.6048, 0.6633, 0.3952, 0.6633, 0.3952, 0.5867, 0.3952, 0.5867, 0.3952, 0.6633, 0.5142, 0.6894, 0.4038, 0.6894, 0.4038, 0.6894, 0.5142, 0.6894, 0.5991, 0.7245, 0.5917, 0.7245, 0.5917, 0.7245, 0.5991, 0.7245, 0.3952, 0.5867, 0.4038, 0.5606, 0.4038, 0.5606, 0.3952, 0.5867, 0.589, 0.6894, 0.5142, 0.6894, 0.5297, 0.6894, 0.5718, 0.6894, 0.581, 0.6894, 0.5844, 0.6894, 0.5821, 0.6894, 0.5779, 0.6894, 0.5686, 0.6894, 0.589, 0.6894, 0.4038, 0.5606, 0.5962, 0.5606, 0.5962, 0.5606, 0.4038, 0.5606, 0.589, 0.6894, 0.5142, 0.6894, 0.5142, 0.6894, 0.589, 0.6894, 0.589, 0.6894, 0.5142, 0.6894, 0.5142, 0.6894, 0.589, 0.6894, 0.589, 0.6894, 0.5142, 0.6894, 0.5142, 0.6894, 0.589, 0.6894, 0.4038, 0.6894, 0.5142, 0.6894, 0.5146, 0.7245, 0.4009, 0.7245, 0.5917, 0.7245, 0.5146, 0.7245, 0.5146, 0.7245, 0.5917, 0.7245, 0.5917, 0.7245, 0.5146, 0.7245, 0.5146, 0.7245, 0.5917, 0.7245, 0.5917, 0.7245, 0.5146, 0.7245, 0.5146, 0.7245, 0.5917, 0.7245, 0.4009, 0.7245, 0.5146, 0.7245, 0.5152, 0.75, 0.3971, 0.75, 0.4009, 0.7245, 0.4009, 0.7245, 0.5146, 0.7245, 0.5146, 0.7245, 0.3971, 0.75, 0.5152, 0.75, 0.5152, 1.0, 0.3971, 1.0, 0.5142, 0.6894, 0.589, 0.6894, 0.5917, 0.7245, 0.5146, 0.7245, 0.5962, 0.6894, 0.589, 0.6894, 0.589, 0.6894, 0.5962, 0.6894, 0.4038, 0.5606, 0.5962, 0.5606, 0.5962, 0.5606, 0.4038, 0.5606, 0.5763, 0.75, 0.6107, 0.7643, 0.6107, 0.7643, 0.5763, 0.75, 0.4237, 0.75, 0.5763, 0.75, 0.5763, 0.75, 0.4237, 0.75, 0.625, 0.9513, 0.6107, 0.9857, 0.6107, 0.9857, 0.625, 0.9513, 0.3893, 0.9857, 0.375, 0.9513, 0.375, 0.9513, 0.3893, 0.9857, 0.4237, 1.0, 0.3893, 0.9857, 0.3893, 0.9857, 0.4237, 1.0, 0.375, 0.7987, 0.3893, 0.7643, 0.3893, 0.7643, 0.375, 0.7987, 0.6107, 0.7643, 0.625, 0.7987, 0.625, 0.7987, 0.6107, 0.7643, 0.6107, 0.9857, 0.5763, 1.0, 0.5763, 1.0, 0.6107, 0.9857, 0.589, 0.6894, 0.5686, 0.6894, 0.5285, 0.6894, 0.5194, 0.6894, 0.5158, 0.6894, 0.5162, 0.6894, 0.5202, 0.6894, 0.5297, 0.6894, 0.5142, 0.6894, 0.5142, 0.6894, 0.3893, 0.7643, 0.4237, 0.75, 0.4237, 0.75, 0.3893, 0.7643, 0.625, 0.7987, 0.625, 0.9513, 0.625, 0.9513, 0.625, 0.7987, 0.5763, 1.0, 0.4237, 1.0, 0.4237, 1.0, 0.5763, 1.0, 0.375, 0.9513, 0.375, 0.7987, 0.375, 0.7987, 0.375, 0.9513, 1.0, 0.9724, 1.0, 1.0, 0.875, 1.0, 0.875, 0.9724, 0.875, 0.9724, 0.875, 1.0, 0.75, 1.0, 0.75, 0.9724, 0.75, 0.9724, 0.75, 1.0, 0.625, 1.0, 0.625, 0.9724, 0.625, 0.9724, 0.625, 1.0, 0.5, 1.0, 0.5, 0.9724, 0.5, 0.9724, 0.5, 1.0, 0.375, 1.0, 0.375, 0.9724, 0.375, 0.9724, 0.375, 1.0, 0.25, 1.0, 0.25, 0.9724, 0.454, 0.25, 0.3943, 0.3943, 0.3943, 0.3943, 0.454, 0.25, 0.25, 0.9724, 0.25, 1.0, 0.125, 1.0, 0.125, 0.9724, 0.125, 0.9724, 0.125, 1.0, 0.0, 1.0, 0.0, 0.9724, 0.75, 0.49, 0.9197, 0.4197, 0.99, 0.25, 0.9197, 0.08029, 0.75, 0.01, 0.5803, 0.08029, 0.51, 0.25, 0.5803, 0.4197, 0.125, 0.5, 0.125, 0.9724, 0.0, 0.9724, 0.0, 0.5, 0.25, 0.5, 0.25, 0.9724, 0.125, 0.9724, 0.125, 0.5, 0.375, 0.5, 0.375, 0.9724, 0.25, 0.9724, 0.25, 0.5, 0.5, 0.5, 0.5, 0.9724, 0.375, 0.9724, 0.375, 0.5, 0.625, 0.5, 0.625, 0.9724, 0.5, 0.9724, 0.5, 0.5, 0.75, 0.5, 0.75, 0.9724, 0.625, 0.9724, 0.625, 0.5, 0.875, 0.5, 0.875, 0.9724, 0.75, 0.9724, 0.75, 0.5, 1.0, 0.5, 1.0, 0.9724, 0.875, 0.9724, 0.875, 0.5, 0.25, 0.454, 0.3943, 0.3943, 0.4197, 0.4197, 0.25, 0.49, 0.3943, 0.3943, 0.454, 0.25, 0.49, 0.25, 0.4197, 0.4197, 0.454, 0.25, 0.3943, 0.1057, 0.4197, 0.08029, 0.49, 0.25, 0.3943, 0.1057, 0.25, 0.046, 0.25, 0.01, 0.4197, 0.08029, 0.25, 0.046, 0.1057, 0.1057, 0.08029, 0.08029, 0.25, 0.01, 0.1057, 0.1057, 0.046, 0.25, 0.01, 0.25, 0.08029, 0.08029, 0.046, 0.25, 0.1057, 0.3943, 0.08029, 0.4197, 0.01, 0.25, 0.1057, 0.3943, 0.25, 0.454, 0.25, 0.49, 0.08029, 0.4197, 0.25, 0.06192, 0.383, 0.117, 0.383, 0.117, 0.25, 0.06192, 0.1057, 0.3943, 0.046, 0.25, 0.046, 0.25, 0.1057, 0.3943, 0.1057, 0.1057, 0.25, 0.046, 0.25, 0.046, 0.1057, 0.1057, 0.3943, 0.1057, 0.454, 0.25, 0.454, 0.25, 0.3943, 0.1057, 0.3943, 0.3943, 0.25, 0.454, 0.25, 0.454, 0.3943, 0.3943, 0.25, 0.454, 0.1057, 0.3943, 0.1057, 0.3943, 0.25, 0.454, 0.046, 0.25, 0.1057, 0.1057, 0.1057, 0.1057, 0.046, 0.25, 0.25, 0.046, 0.3943, 0.1057, 0.3943, 0.1057, 0.25, 0.046, 0.25, 0.4381, 0.383, 0.383, 0.3943, 0.3943, 0.25, 0.454, 0.383, 0.383, 0.4381, 0.25, 0.454, 0.25, 0.3943, 0.3943, 0.4381, 0.25, 0.383, 0.117, 0.3943, 0.1057, 0.454, 0.25, 0.383, 0.117, 0.25, 0.06192, 0.25, 0.046, 0.3943, 0.1057, 0.25, 0.06192, 0.117, 0.117, 0.1057, 0.1057, 0.25, 0.046, 0.117, 0.117, 0.06192, 0.25, 0.046, 0.25, 0.1057, 0.1057, 0.06192, 0.25, 0.117, 0.383, 0.1057, 0.3943, 0.046, 0.25, 0.117, 0.383, 0.25, 0.4381, 0.25, 0.454, 0.1057, 0.3943, 0.3575, 0.3575, 0.25, 0.402, 0.25, 0.402, 0.3575, 0.3575, 0.4381, 0.25, 0.383, 0.383, 0.383, 0.383, 0.4381, 0.25, 0.117, 0.383, 0.06192, 0.25, 0.06192, 0.25, 0.117, 0.383, 0.117, 0.117, 0.25, 0.06192, 0.25, 0.06192, 0.117, 0.117, 0.383, 0.117, 0.4381, 0.25, 0.4381, 0.25, 0.383, 0.117, 0.383, 0.383, 0.25, 0.4381, 0.25, 0.4381, 0.383, 0.383, 0.25, 0.4381, 0.117, 0.383, 0.117, 0.383, 0.25, 0.4381, 0.06192, 0.25, 0.117, 0.117, 0.117, 0.117, 0.06192, 0.25, 0.25, 0.402, 0.3575, 0.3575, 0.383, 0.383, 0.25, 0.4381, 0.3575, 0.3575, 0.402, 0.25, 0.4381, 0.25, 0.383, 0.383, 0.402, 0.25, 0.3575, 0.1425, 0.383, 0.117, 0.4381, 0.25, 0.3575, 0.1425, 0.25, 0.098, 0.25, 0.06192, 0.383, 0.117, 0.25, 0.098, 0.1425, 0.1425, 0.117, 0.117, 0.25, 0.06192, 0.1425, 0.1425, 0.098, 0.25, 0.06192, 0.25, 0.117, 0.117, 0.098, 0.25, 0.1425, 0.3575, 0.117, 0.383, 0.06192, 0.25, 0.1425, 0.3575, 0.25, 0.402, 0.25, 0.4381, 0.117, 0.383, 0.3575, 0.3575, 0.25, 0.402, 0.1425, 0.3575, 0.098, 0.25, 0.1425, 0.1425, 0.25, 0.098, 0.3575, 0.1425, 0.402, 0.25, 0.25, 0.402, 0.1425, 0.3575, 0.1425, 0.3575, 0.25, 0.402, 0.098, 0.25, 0.1425, 0.1425, 0.1425, 0.1425, 0.098, 0.25, 0.25, 0.098, 0.3575, 0.1425, 0.3575, 0.1425, 0.25, 0.098, 0.402, 0.25, 0.3575, 0.3575, 0.3575, 0.3575, 0.402, 0.25, 0.1425, 0.3575, 0.098, 0.25, 0.098, 0.25, 0.1425, 0.3575, 0.1425, 0.1425, 0.25, 0.098, 0.25, 0.098, 0.1425, 0.1425, 0.3575, 0.1425, 0.402, 0.25, 0.402, 0.25, 0.3575, 0.1425, 0.375, 0.05229, 0.375, 0.1977, 0.3912, 0.2347, 0.4302, 0.25, 0.5698, 0.25, 0.6088, 0.2347, 0.625, 0.1977, 0.625, 0.05229, 0.6088, 0.01531, 0.5698, 0.0, 0.4302, 0.0, 0.3912, 0.01531, 0.375, 0.05229, 0.3912, 0.01531, 0.4302, 0.0, 0.5698, 0.0, 0.6088, 0.01531, 0.625, 0.05229, 0.625, 0.1977, 0.6088, 0.2347, 0.5698, 0.25, 0.4302, 0.25, 0.3912, 0.2347, 0.375, 0.1977, 0.5698, 0.0, 0.5698, 0.0, 0.6088, 0.01531, 0.6088, 0.01531, 0.3912, 0.2347, 0.3912, 0.2347, 0.375, 0.1977, 0.375, 0.1977, 0.375, 0.05229, 0.375, 0.05229, 0.3912, 0.01531, 0.3912, 0.01531, 0.6088, 0.2347, 0.6088, 0.2347, 0.5698, 0.25, 0.5698, 0.25, 0.6088, 0.01531, 0.6088, 0.01531, 0.625, 0.05229, 0.625, 0.05229, 0.3912, 0.01531, 0.3912, 0.01531, 0.4302, 0.0, 0.4302, 0.0, 0.5698, 0.25, 0.5698, 0.25, 0.4302, 0.25, 0.4302, 0.25, 0.625, 0.05229, 0.625, 0.05229, 0.625, 0.1977, 0.625, 0.1977, 0.4302, 0.0, 0.4302, 0.0, 0.5698, 0.0, 0.5698, 0.0, 0.4302, 0.25, 0.4302, 0.25, 0.3912, 0.2347, 0.3912, 0.2347, 0.375, 0.1977, 0.375, 0.1977, 0.375, 0.05229, 0.375, 0.05229, 0.625, 0.1977, 0.625, 0.1977, 0.6088, 0.2347, 0.6088, 0.2347, 0.375, 0.0, 0.625, 0.0, 0.625, 0.25, 0.375, 0.25, 0.375, 0.25, 0.625, 0.25, 0.625, 0.5, 0.375, 0.5, 0.375, 0.5, 0.625, 0.5, 0.625, 0.75, 0.375, 0.75, 0.375, 0.75, 0.625, 0.75, 0.625, 1.0, 0.375, 1.0, 0.125, 0.5, 0.375, 0.5, 0.375, 0.75, 0.125, 0.75, 0.625, 0.5, 0.875, 0.5, 0.875, 0.75, 0.625, 0.75, 0.375, 0.0, 0.625, 0.0, 0.625, 0.25, 0.375, 0.25, 0.375, 0.25, 0.625, 0.25, 0.625, 0.5, 0.375, 0.5, 0.375, 0.5, 0.625, 0.5, 0.625, 0.75, 0.375, 0.75, 0.375, 0.75, 0.625, 0.75, 0.625, 1.0, 0.375, 1.0, 0.125, 0.5, 0.375, 0.5, 0.375, 0.75, 0.125, 0.75, 0.625, 0.5, 0.875, 0.5, 0.875, 0.75, 0.625, 0.75, 0.375, 0.0, 0.625, 0.0, 0.625, 0.25, 0.375, 0.25, 0.375, 0.25, 0.625, 0.25, 0.625, 0.5, 0.375, 0.5, 0.375, 0.5, 0.625, 0.5, 0.625, 0.75, 0.375, 0.75, 0.375, 0.75, 0.625, 0.75, 0.625, 1.0, 0.375, 1.0, 0.375, 0.75, 0.375, 1.0, 0.375, 1.0, 0.375, 0.75, 0.625, 0.5, 0.875, 0.5, 0.875, 0.75, 0.625, 0.75, 0.375, 0.5, 0.375, 0.75, 0.375, 0.75, 0.375, 0.5, 0.375, 0.25, 0.375, 0.5, 0.375, 0.5, 0.375, 0.25, 0.375, 0.0, 0.375, 0.25, 0.375, 0.25, 0.375, 0.0, 0.375, 0.5, 0.375, 0.75, 0.375, 0.75, 0.375, 0.5, 0.375, 0.75, 0.375, 1.0, 0.375, 1.0, 0.375, 0.75, 0.375, 0.0, 0.375, 0.25, 0.375, 0.25, 0.375, 0.0, 0.375, 0.75, 0.375, 1.0, 0.375, 1.0, 0.375, 0.75, 0.375, 0.25, 0.375, 0.5, 0.375, 0.5, 0.375, 0.25, 0.375, 0.5, 0.375, 0.75, 0.375, 0.75, 0.375, 0.5, 0.375, 0.25, 0.375, 0.5, 0.375, 0.5, 0.375, 0.25, 0.375, 0.5, 0.375, 0.75, 0.375, 0.75, 0.375, 0.5, 0.375, 0.0, 0.375, 0.25, 0.375, 0.25, 0.375, 0.0, 0.375, 0.0, 0.375, 0.25, 0.375, 0.25, 0.375, 0.0, 0.375, 0.0, 0.375, 0.25, 0.375, 0.25, 0.375, 0.0, 0.375, 0.75, 0.375, 1.0, 0.375, 1.0, 0.375, 0.75, 0.375, 0.25, 0.375, 0.5, 0.375, 0.5, 0.375, 0.25, 0.125, 0.5, 0.375, 0.5, 0.375, 0.75, 0.125, 0.75, 0.375, 0.75, 0.375, 1.0, 0.375, 1.0, 0.375, 0.75, 0.375, 0.25, 0.375, 0.5, 0.375, 0.5, 0.375, 0.25, 0.375, 0.5, 0.375, 0.75, 0.375, 0.75, 0.375, 0.5, 0.375, 0.0, 0.375, 0.25, 0.625, 0.25, 0.625, 0.0, 0.375, 0.25, 0.375, 0.5, 0.625, 0.5, 0.625, 0.25, 0.375, 0.5, 0.375, 0.75, 0.625, 0.75, 0.625, 0.5, 0.375, 0.75, 0.375, 1.0, 0.625, 1.0, 0.625, 0.75, 0.125, 0.5, 0.125, 0.75, 0.375, 0.75, 0.375, 0.5, 0.625, 0.5, 0.625, 0.5, 0.625, 0.25, 0.625, 0.25, 0.625, 0.5, 0.625, 0.75, 0.875, 0.75, 0.875, 0.5, 0.625, 0.75, 0.625, 0.75, 0.625, 0.5, 0.625, 0.5, 0.625, 0.25, 0.625, 0.25, 0.625, 0.0, 0.625, 0.0, 0.625, 1.0, 0.625, 1.0, 0.625, 0.75, 0.625, 0.75, 0.375, 0.7987, 0.3893, 0.7643, 0.4237, 0.75, 0.5763, 0.75, 0.6107, 0.7643, 0.625, 0.7987, 0.625, 0.9513, 0.6107, 0.9857, 0.5763, 1.0, 0.4237, 1.0, 0.3893, 0.9857, 0.375, 0.9513, 0.375, 0.7987, 0.3893, 0.7643, 0.4237, 0.75, 0.5763, 0.75, 0.6107, 0.7643, 0.625, 0.7987, 0.625, 0.9513, 0.6107, 0.9857, 0.5763, 1.0, 0.4237, 1.0, 0.3893, 0.9857, 0.375, 0.9513, 0.4237, 0.75, 0.5763, 0.75, 0.5763, 0.75, 0.4237, 0.75, 0.4237, 1.0, 0.3893, 0.9857, 0.3893, 0.9857, 0.4237, 1.0, 0.375, 0.9513, 0.375, 0.7987, 0.375, 0.7987, 0.375, 0.9513, 0.625, 0.9513, 0.6107, 0.9857, 0.6107, 0.9857, 0.625, 0.9513, 0.5763, 0.75, 0.6107, 0.7643, 0.6107, 0.7643, 0.5763, 0.75, 0.3893, 0.9857, 0.375, 0.9513, 0.375, 0.9513, 0.3893, 0.9857, 0.375, 0.7987, 0.3893, 0.7643, 0.3893, 0.7643, 0.375, 0.7987, 0.6107, 0.9857, 0.5763, 1.0, 0.5763, 1.0, 0.6107, 0.9857, 0.6107, 0.7643, 0.625, 0.7987, 0.625, 0.7987, 0.6107, 0.7643, 0.3893, 0.7643, 0.4237, 0.75, 0.4237, 0.75, 0.3893, 0.7643, 0.5763, 1.0, 0.4237, 1.0, 0.4237, 1.0, 0.5763, 1.0, 0.625, 0.7987, 0.625, 0.9513, 0.625, 0.9513, 0.625, 0.7987])
me_cylinder_001.materials.append(mat_brown_shotgun01)
me_cylinder_001.materials.append(mat_gray_shotgun_01)
me_cylinder_001.materials.append(mat_white_shotgun_01)
me_cylinder_001.use_remesh_fix_poles = True
me_cylinder_001.use_remesh_preserve_attributes = False
me_cylinder_001.use_mirror_vertex_groups = False
me_cylinder_001.update()

# ---- objects
ob_light = bpy.data.objects.new('Light', light_light)
ob_camera = bpy.data.objects.new('Camera', cam_camera)
ob_shotgun_01 = bpy.data.objects.new('Shotgun_01', me_cylinder_001)

# ---- transforms, parenting, visibility, modifiers, constraints
ob_light.location = (4.076, 1.005, 5.904)
ob_light.rotation_euler = (0.6503, 0.05522, 1.866)
ob_light.lock_rotations_4d = False
ob_light.empty_display_type = 'ARROWS'
ob_light.color = (0.0, 0.0, 0.0, 0.0)
ob_light.lineart.crease_threshold = 0.0
ob_camera.location = (7.359, -6.926, 4.958)
ob_camera.rotation_euler = (1.109, 0.0, 0.8149)
ob_camera.lock_rotations_4d = False
ob_camera.empty_display_type = 'ARROWS'
ob_camera.color = (0.0, 0.0, 0.0, 0.0)
ob_camera.display_type = 'WIRE'
ob_camera.lineart.crease_threshold = 0.0
ob_shotgun_01.location = (0.0, 0.0, 0.0)
ob_shotgun_01.lineart.crease_threshold = 0.0

# ---- collection membership
col_collection.objects.link(ob_light)
col_collection.objects.link(ob_camera)
col_collection.objects.link(ob_shotgun_01)

# ---- scene / render settings (as saved in the file)
scene.camera = ob_camera
scene.frame_start = 1; scene.frame_end = 250; scene.frame_set(1)
scene.render.engine = 'BLENDER_EEVEE_NEXT'
scene.cycles.use_denoising = False
scene.cycles.samples = 128
scene.cycles.sampling_pattern = 'TABULATED_SOBOL'
scene.cycles.use_adaptive_sampling = False
scene.cycles.use_light_tree = False
scene.view_settings.view_transform = 'Filmic'
bpy.context.view_layer.update()

